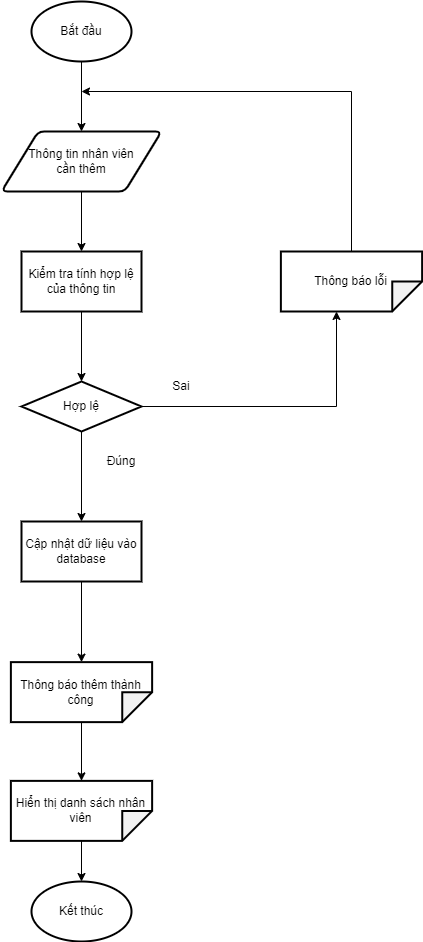

The diagram above was exported from draw.io. Its source (the exported page's mxGraphModel, read from the mxfile embedded in the PNG):
<mxGraphModel dx="868" dy="593" grid="1" gridSize="10" guides="1" tooltips="1" connect="1" arrows="1" fold="1" page="1" pageScale="1" pageWidth="827" pageHeight="1169" math="0" shadow="0">
  <root>
    <mxCell id="0" />
    <mxCell id="1" parent="0" />
    <mxCell id="4I8b2Nu0JsxqlQU_wa6m-7" style="edgeStyle=orthogonalEdgeStyle;rounded=0;orthogonalLoop=1;jettySize=auto;html=1;entryX=0.5;entryY=0;entryDx=0;entryDy=0;" parent="1" source="4I8b2Nu0JsxqlQU_wa6m-1" target="4I8b2Nu0JsxqlQU_wa6m-3" edge="1">
      <mxGeometry relative="1" as="geometry" />
    </mxCell>
    <mxCell id="4I8b2Nu0JsxqlQU_wa6m-1" value="Bắt đầu" style="strokeWidth=2;html=1;shape=mxgraph.flowchart.start_1;whiteSpace=wrap;" parent="1" vertex="1">
      <mxGeometry x="370" y="140" width="100" height="60" as="geometry" />
    </mxCell>
    <mxCell id="4I8b2Nu0JsxqlQU_wa6m-2" value="Kết thúc" style="strokeWidth=2;html=1;shape=mxgraph.flowchart.start_1;whiteSpace=wrap;" parent="1" vertex="1">
      <mxGeometry x="370" y="1020" width="100" height="60" as="geometry" />
    </mxCell>
    <mxCell id="4I8b2Nu0JsxqlQU_wa6m-8" style="edgeStyle=orthogonalEdgeStyle;rounded=0;orthogonalLoop=1;jettySize=auto;html=1;entryX=0.5;entryY=0;entryDx=0;entryDy=0;" parent="1" source="4I8b2Nu0JsxqlQU_wa6m-3" target="4I8b2Nu0JsxqlQU_wa6m-4" edge="1">
      <mxGeometry relative="1" as="geometry" />
    </mxCell>
    <mxCell id="4I8b2Nu0JsxqlQU_wa6m-3" value="Thông tin nhân viên&lt;br&gt;cần thêm" style="shape=parallelogram;html=1;strokeWidth=2;perimeter=parallelogramPerimeter;whiteSpace=wrap;rounded=1;arcSize=12;size=0.23;" parent="1" vertex="1">
      <mxGeometry x="340" y="270" width="160" height="60" as="geometry" />
    </mxCell>
    <mxCell id="4I8b2Nu0JsxqlQU_wa6m-9" style="edgeStyle=orthogonalEdgeStyle;rounded=0;orthogonalLoop=1;jettySize=auto;html=1;entryX=0.5;entryY=0;entryDx=0;entryDy=0;" parent="1" source="4I8b2Nu0JsxqlQU_wa6m-4" target="4I8b2Nu0JsxqlQU_wa6m-5" edge="1">
      <mxGeometry relative="1" as="geometry" />
    </mxCell>
    <mxCell id="4I8b2Nu0JsxqlQU_wa6m-4" value="Kiểm tra tính hợp lệ của thông tin" style="rounded=0;whiteSpace=wrap;html=1;strokeWidth=2;" parent="1" vertex="1">
      <mxGeometry x="360" y="390" width="120" height="60" as="geometry" />
    </mxCell>
    <mxCell id="4I8b2Nu0JsxqlQU_wa6m-11" style="edgeStyle=orthogonalEdgeStyle;rounded=0;orthogonalLoop=1;jettySize=auto;html=1;entryX=0;entryY=0;entryDx=60;entryDy=85.625;entryPerimeter=0;" parent="1" source="4I8b2Nu0JsxqlQU_wa6m-5" target="4I8b2Nu0JsxqlQU_wa6m-6" edge="1">
      <mxGeometry relative="1" as="geometry" />
    </mxCell>
    <mxCell id="y5pMowuMOJb5GVdPD0Ds-3" style="edgeStyle=orthogonalEdgeStyle;rounded=0;orthogonalLoop=1;jettySize=auto;html=1;entryX=0.5;entryY=0;entryDx=0;entryDy=0;" parent="1" source="4I8b2Nu0JsxqlQU_wa6m-5" target="y5pMowuMOJb5GVdPD0Ds-1" edge="1">
      <mxGeometry relative="1" as="geometry" />
    </mxCell>
    <mxCell id="4I8b2Nu0JsxqlQU_wa6m-5" value="Hợp lệ" style="rhombus;whiteSpace=wrap;html=1;strokeWidth=2;" parent="1" vertex="1">
      <mxGeometry x="360" y="520" width="120" height="50" as="geometry" />
    </mxCell>
    <mxCell id="4I8b2Nu0JsxqlQU_wa6m-13" style="edgeStyle=orthogonalEdgeStyle;rounded=0;orthogonalLoop=1;jettySize=auto;html=1;" parent="1" source="4I8b2Nu0JsxqlQU_wa6m-6" edge="1">
      <mxGeometry relative="1" as="geometry">
        <mxPoint x="420" y="230" as="targetPoint" />
        <Array as="points">
          <mxPoint x="690" y="230" />
        </Array>
      </mxGeometry>
    </mxCell>
    <mxCell id="4I8b2Nu0JsxqlQU_wa6m-6" value="Thông báo lỗi" style="shape=note;whiteSpace=wrap;html=1;backgroundOutline=1;darkOpacity=0.05;strokeWidth=2;rotation=90;spacing=2;labelBorderColor=none;fontColor=default;verticalAlign=middle;horizontal=0;" parent="1" vertex="1">
      <mxGeometry x="660" y="349.37" width="60" height="141.25" as="geometry" />
    </mxCell>
    <mxCell id="4I8b2Nu0JsxqlQU_wa6m-14" value="Đúng" style="text;html=1;strokeColor=none;fillColor=none;align=center;verticalAlign=middle;whiteSpace=wrap;rounded=0;" parent="1" vertex="1">
      <mxGeometry x="430" y="585" width="60" height="30" as="geometry" />
    </mxCell>
    <mxCell id="4I8b2Nu0JsxqlQU_wa6m-15" value="Sai" style="text;html=1;strokeColor=none;fillColor=none;align=center;verticalAlign=middle;whiteSpace=wrap;rounded=0;" parent="1" vertex="1">
      <mxGeometry x="490" y="510" width="60" height="30" as="geometry" />
    </mxCell>
    <mxCell id="4I8b2Nu0JsxqlQU_wa6m-18" style="edgeStyle=orthogonalEdgeStyle;rounded=0;orthogonalLoop=1;jettySize=auto;html=1;startArrow=none;" parent="1" source="eaYN9ZepE7IzpLjCPekK-1" target="4I8b2Nu0JsxqlQU_wa6m-2" edge="1">
      <mxGeometry relative="1" as="geometry" />
    </mxCell>
    <mxCell id="4I8b2Nu0JsxqlQU_wa6m-16" value="Thông báo thêm thành công" style="shape=note;whiteSpace=wrap;html=1;backgroundOutline=1;darkOpacity=0.05;strokeWidth=2;rotation=90;spacing=2;labelBorderColor=none;fontColor=default;verticalAlign=middle;horizontal=0;" parent="1" vertex="1">
      <mxGeometry x="390" y="760" width="60" height="141.25" as="geometry" />
    </mxCell>
    <mxCell id="y5pMowuMOJb5GVdPD0Ds-4" style="edgeStyle=orthogonalEdgeStyle;rounded=0;orthogonalLoop=1;jettySize=auto;html=1;entryX=0;entryY=0.5;entryDx=0;entryDy=0;entryPerimeter=0;" parent="1" source="y5pMowuMOJb5GVdPD0Ds-1" target="4I8b2Nu0JsxqlQU_wa6m-16" edge="1">
      <mxGeometry relative="1" as="geometry" />
    </mxCell>
    <mxCell id="y5pMowuMOJb5GVdPD0Ds-1" value="Cập nhật dữ liệu vào database" style="rounded=0;whiteSpace=wrap;html=1;strokeWidth=2;" parent="1" vertex="1">
      <mxGeometry x="360" y="660" width="120" height="60" as="geometry" />
    </mxCell>
    <mxCell id="eaYN9ZepE7IzpLjCPekK-1" value="Hiển thị danh sách nhân viên" style="shape=note;whiteSpace=wrap;html=1;backgroundOutline=1;darkOpacity=0.05;strokeWidth=2;rotation=90;spacing=2;labelBorderColor=none;fontColor=default;verticalAlign=middle;horizontal=0;" vertex="1" parent="1">
      <mxGeometry x="390" y="878.75" width="60" height="141.25" as="geometry" />
    </mxCell>
    <mxCell id="eaYN9ZepE7IzpLjCPekK-2" value="" style="edgeStyle=orthogonalEdgeStyle;rounded=0;orthogonalLoop=1;jettySize=auto;html=1;endArrow=classic;endFill=1;" edge="1" parent="1" source="4I8b2Nu0JsxqlQU_wa6m-16" target="eaYN9ZepE7IzpLjCPekK-1">
      <mxGeometry relative="1" as="geometry">
        <mxPoint x="420" y="860.625" as="sourcePoint" />
        <mxPoint x="420" y="1020" as="targetPoint" />
      </mxGeometry>
    </mxCell>
  </root>
</mxGraphModel>